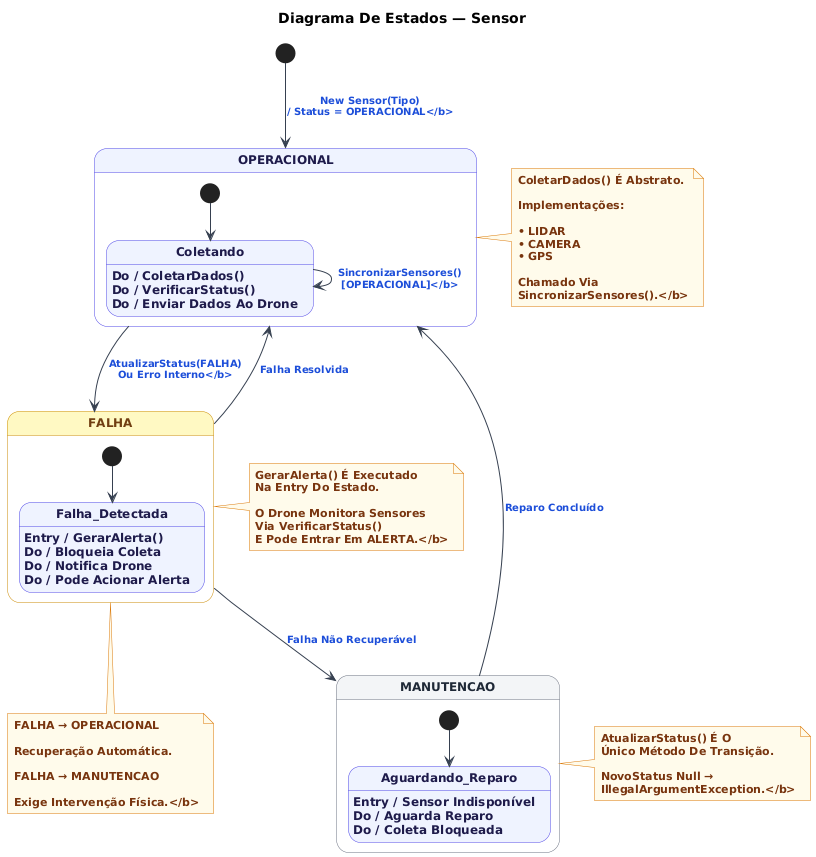

The diagram above was rendered by PlantUML. Its source (embedded in the PNG):
@startuml
skinparam backgroundColor #FFFFFF
skinparam defaultFontName Arial
skinparam defaultFontSize 12
skinparam defaultFontStyle bold

skinparam state {
    BackgroundColor               #EEF2FF
    BorderColor                   #4F46E5
    FontColor                     #1E1B4B
    FontStyle                     bold
    ArrowColor                    #374151
    ArrowFontColor                #1D4ED8
    ArrowFontSize                 10
    ArrowFontStyle                bold

    BackgroundColor<<falha>>      #FEF9C3
    BorderColor<<falha>>          #CA8A04
    FontColor<<falha>>            #713F12

    BackgroundColor<<manutencao>> #F3F4F6
    BorderColor<<manutencao>>     #6B7280
    FontColor<<manutencao>>       #1F2937
}

skinparam note {
    BackgroundColor #FFFBEB
    BorderColor     #D97706
    FontColor       #78350F
    FontSize        11
    FontStyle       bold
}

title
    <b>Diagrama De Estados — Sensor</b>
end title

[*] --> OPERACIONAL : <b>New Sensor(Tipo)\n/ Status = OPERACIONAL</b>

state OPERACIONAL {

    [*] --> Coletando

    Coletando : <b>Do / ColetarDados()</b>
    Coletando : <b>Do / VerificarStatus()</b>
    Coletando : <b>Do / Enviar Dados Ao Drone</b>

    Coletando --> Coletando : <b>SincronizarSensores()\n[OPERACIONAL]</b>
}

state FALHA <<falha>> {

    [*] --> Falha_Detectada

    Falha_Detectada : <b>Entry / GerarAlerta()</b>
    Falha_Detectada : <b>Do / Bloqueia Coleta</b>
    Falha_Detectada : <b>Do / Notifica Drone</b>
    Falha_Detectada : <b>Do / Pode Acionar Alerta</b>
}

state MANUTENCAO <<manutencao>> {

    [*] --> Aguardando_Reparo

    Aguardando_Reparo : <b>Entry / Sensor Indisponível</b>
    Aguardando_Reparo : <b>Do / Aguarda Reparo</b>
    Aguardando_Reparo : <b>Do / Coleta Bloqueada</b>
}

' ── Transições ─────────────────────────────────────────────────

OPERACIONAL --> FALHA : <b>AtualizarStatus(FALHA)\nOu Erro Interno</b>

FALHA --> OPERACIONAL : <b>Falha Resolvida</b>

FALHA --> MANUTENCAO : <b>Falha Não Recuperável</b>

MANUTENCAO --> OPERACIONAL : <b>Reparo Concluído</b>

note right of OPERACIONAL
    <b>ColetarDados() É Abstrato.
    
    Implementações:
    
    • LIDAR
    • CAMERA
    • GPS
    
    Chamado Via
    SincronizarSensores().</b>
end note

note right of FALHA
    <b>GerarAlerta() É Executado
    Na Entry Do Estado.
    
    O Drone Monitora Sensores
    Via VerificarStatus()
    E Pode Entrar Em ALERTA.</b>
end note

note right of MANUTENCAO
    <b>AtualizarStatus() É O
    Único Método De Transição.
    
    NovoStatus Null →
    IllegalArgumentException.</b>
end note

note bottom of FALHA
    <b>FALHA → OPERACIONAL
    
    Recuperação Automática.
    
    FALHA → MANUTENCAO
    
    Exige Intervenção Física.</b>
end note
@enduml